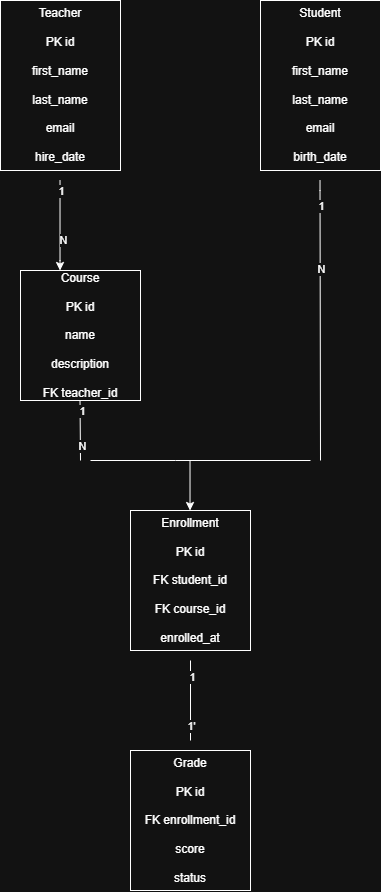

The diagram above was exported from draw.io. Its source (the exported page's mxGraphModel, read from the mxfile embedded in the PNG):
<mxGraphModel dx="726" dy="1565" grid="1" gridSize="10" guides="1" tooltips="1" connect="1" arrows="1" fold="1" page="1" pageScale="1" pageWidth="827" pageHeight="1169" math="0" shadow="0">
  <root>
    <mxCell id="0" />
    <mxCell id="1" parent="0" />
    <mxCell id="BNT7RDpWvxpUlJWJcyAG-2" parent="1" style="rounded=0;whiteSpace=wrap;html=1;" value="&lt;div&gt;Teacher&lt;/div&gt;&lt;div&gt;&lt;br&gt;&lt;/div&gt;&lt;div&gt;PK id&lt;/div&gt;&lt;div&gt;&lt;br&gt;&lt;/div&gt;&lt;div&gt;first_name&lt;/div&gt;&lt;div&gt;&lt;br&gt;&lt;/div&gt;&lt;div&gt;last_name&lt;/div&gt;&lt;div&gt;&lt;br&gt;&lt;/div&gt;&lt;div&gt;email&lt;/div&gt;&lt;div&gt;&lt;br&gt;&lt;/div&gt;&lt;div&gt;hire_date&lt;/div&gt;" vertex="1">
      <mxGeometry height="170" width="120" x="10" y="-180" as="geometry" />
    </mxCell>
    <mxCell id="BNT7RDpWvxpUlJWJcyAG-3" parent="1" style="rounded=0;whiteSpace=wrap;html=1;" value="&lt;div&gt;Enrollment&lt;/div&gt;&lt;div&gt;&lt;br&gt;&lt;/div&gt;&lt;div&gt;PK id&lt;/div&gt;&lt;div&gt;&lt;br&gt;&lt;/div&gt;&lt;div&gt;FK student_id&lt;/div&gt;&lt;div&gt;&lt;br&gt;&lt;/div&gt;&lt;div&gt;FK course_id&lt;/div&gt;&lt;div&gt;&lt;br&gt;&lt;/div&gt;&lt;div&gt;enrolled_at&lt;/div&gt;" vertex="1">
      <mxGeometry height="140" width="120" x="140" y="330" as="geometry" />
    </mxCell>
    <mxCell id="BNT7RDpWvxpUlJWJcyAG-4" parent="1" style="rounded=0;whiteSpace=wrap;html=1;" value="&lt;div&gt;Course&lt;/div&gt;&lt;div&gt;&lt;br&gt;&lt;/div&gt;&lt;div&gt;PK id&lt;/div&gt;&lt;div&gt;&lt;br&gt;&lt;/div&gt;&lt;div&gt;name&lt;/div&gt;&lt;div&gt;&lt;br&gt;&lt;/div&gt;&lt;div&gt;description&lt;/div&gt;&lt;div&gt;&lt;br&gt;&lt;/div&gt;&lt;div&gt;FK teacher_id&lt;/div&gt;" vertex="1">
      <mxGeometry height="130" width="120" x="30" y="90" as="geometry" />
    </mxCell>
    <mxCell id="BNT7RDpWvxpUlJWJcyAG-5" parent="1" style="rounded=0;whiteSpace=wrap;html=1;" value="&lt;div&gt;Student&lt;/div&gt;&lt;div&gt;&lt;br&gt;&lt;/div&gt;&lt;div&gt;PK id&lt;/div&gt;&lt;div&gt;&lt;br&gt;&lt;/div&gt;&lt;div&gt;first_name&lt;/div&gt;&lt;div&gt;&lt;br&gt;&lt;/div&gt;&lt;div&gt;last_name&lt;/div&gt;&lt;div&gt;&lt;br&gt;&lt;/div&gt;&lt;div&gt;email&lt;/div&gt;&lt;div&gt;&lt;br&gt;&lt;/div&gt;&lt;div&gt;birth_date&lt;/div&gt;" vertex="1">
      <mxGeometry height="170" width="120" x="270" y="-180" as="geometry" />
    </mxCell>
    <mxCell id="BNT7RDpWvxpUlJWJcyAG-6" parent="1" style="rounded=0;whiteSpace=wrap;html=1;" value="&lt;div&gt;Grade&lt;/div&gt;&lt;div&gt;&lt;br&gt;&lt;/div&gt;&lt;div&gt;PK id&lt;/div&gt;&lt;div&gt;&lt;br&gt;&lt;/div&gt;&lt;div&gt;FK enrollment_id&lt;/div&gt;&lt;div&gt;&lt;br&gt;&lt;/div&gt;&lt;div&gt;score&lt;/div&gt;&lt;div&gt;&lt;br&gt;&lt;/div&gt;&lt;div&gt;status&lt;/div&gt;" vertex="1">
      <mxGeometry height="140" width="120" x="140" y="570" as="geometry" />
    </mxCell>
    <mxCell id="BNT7RDpWvxpUlJWJcyAG-12" edge="1" parent="1" style="endArrow=none;dashed=1;html=1;rounded=0;curved=0;" value="">
      <mxGeometry height="50" relative="1" width="50" as="geometry">
        <mxPoint x="320" y="170" as="sourcePoint" />
        <mxPoint x="320" y="170" as="targetPoint" />
      </mxGeometry>
    </mxCell>
    <mxCell id="BNT7RDpWvxpUlJWJcyAG-24" edge="1" parent="1" style="endArrow=classic;html=1;rounded=0;" value="">
      <mxGeometry height="50" relative="1" width="50" as="geometry">
        <Array as="points">
          <mxPoint x="69.51999999999998" y="80" />
        </Array>
        <mxPoint x="69.51999999999998" as="sourcePoint" />
        <mxPoint x="69.51999999999998" y="90" as="targetPoint" />
      </mxGeometry>
    </mxCell>
    <mxCell id="BNT7RDpWvxpUlJWJcyAG-25" connectable="0" parent="BNT7RDpWvxpUlJWJcyAG-24" style="edgeLabel;html=1;align=center;verticalAlign=middle;resizable=0;points=[];" value="1" vertex="1">
      <mxGeometry relative="1" x="-0.7654" y="1" as="geometry">
        <mxPoint as="offset" />
      </mxGeometry>
    </mxCell>
    <mxCell id="BNT7RDpWvxpUlJWJcyAG-27" connectable="0" parent="BNT7RDpWvxpUlJWJcyAG-24" style="edgeLabel;html=1;align=center;verticalAlign=middle;resizable=0;points=[];" value="N" vertex="1">
      <mxGeometry relative="1" x="0.3351" y="3" as="geometry">
        <mxPoint as="offset" />
      </mxGeometry>
    </mxCell>
    <mxCell id="BNT7RDpWvxpUlJWJcyAG-29" edge="1" parent="1" style="endArrow=none;html=1;rounded=0;" value="">
      <mxGeometry height="50" relative="1" width="50" as="geometry">
        <Array as="points">
          <mxPoint x="329.52" y="10" />
        </Array>
        <mxPoint x="330" y="280" as="sourcePoint" />
        <mxPoint x="329.52" as="targetPoint" />
      </mxGeometry>
    </mxCell>
    <mxCell id="BNT7RDpWvxpUlJWJcyAG-30" connectable="0" parent="BNT7RDpWvxpUlJWJcyAG-29" style="edgeLabel;html=1;align=center;verticalAlign=middle;resizable=0;points=[];" value="1" vertex="1">
      <mxGeometry relative="1" x="0.8171" y="-1" as="geometry">
        <mxPoint as="offset" />
      </mxGeometry>
    </mxCell>
    <mxCell id="BNT7RDpWvxpUlJWJcyAG-31" connectable="0" parent="BNT7RDpWvxpUlJWJcyAG-29" style="edgeLabel;html=1;align=center;verticalAlign=middle;resizable=0;points=[];" value="N" vertex="1">
      <mxGeometry relative="1" x="0.3699" y="-1" as="geometry">
        <mxPoint as="offset" />
      </mxGeometry>
    </mxCell>
    <mxCell id="BNT7RDpWvxpUlJWJcyAG-32" edge="1" parent="1" style="endArrow=none;html=1;rounded=0;" value="">
      <mxGeometry height="50" relative="1" width="50" as="geometry">
        <mxPoint x="90" y="280" as="sourcePoint" />
        <mxPoint x="89.51999999999998" y="220" as="targetPoint" />
      </mxGeometry>
    </mxCell>
    <mxCell id="BNT7RDpWvxpUlJWJcyAG-33" connectable="0" parent="BNT7RDpWvxpUlJWJcyAG-32" style="edgeLabel;html=1;align=center;verticalAlign=middle;resizable=0;points=[];" value="1" vertex="1">
      <mxGeometry relative="1" x="0.6477" y="-2" as="geometry">
        <mxPoint as="offset" />
      </mxGeometry>
    </mxCell>
    <mxCell id="BNT7RDpWvxpUlJWJcyAG-34" connectable="0" parent="BNT7RDpWvxpUlJWJcyAG-32" style="edgeLabel;html=1;align=center;verticalAlign=middle;resizable=0;points=[];" value="N" vertex="1">
      <mxGeometry relative="1" x="-0.527" y="-2" as="geometry">
        <mxPoint as="offset" />
      </mxGeometry>
    </mxCell>
    <mxCell id="BNT7RDpWvxpUlJWJcyAG-35" edge="1" parent="1" style="endArrow=none;html=1;rounded=0;" value="">
      <mxGeometry height="50" relative="1" width="50" as="geometry">
        <Array as="points">
          <mxPoint x="185" y="280" />
        </Array>
        <mxPoint x="100" y="280" as="sourcePoint" />
        <mxPoint x="320" y="280" as="targetPoint" />
      </mxGeometry>
    </mxCell>
    <mxCell id="BNT7RDpWvxpUlJWJcyAG-37" edge="1" parent="1" style="endArrow=classic;html=1;rounded=0;" value="">
      <mxGeometry height="50" relative="1" width="50" as="geometry">
        <mxPoint x="199.52" y="280" as="sourcePoint" />
        <mxPoint x="199.52" y="330" as="targetPoint" />
      </mxGeometry>
    </mxCell>
    <mxCell id="BNT7RDpWvxpUlJWJcyAG-38" edge="1" parent="1" style="endArrow=none;html=1;rounded=0;" value="">
      <mxGeometry height="50" relative="1" width="50" as="geometry">
        <mxPoint x="200" y="560" as="sourcePoint" />
        <mxPoint x="200" y="480" as="targetPoint" />
      </mxGeometry>
    </mxCell>
    <mxCell id="BNT7RDpWvxpUlJWJcyAG-39" connectable="0" parent="BNT7RDpWvxpUlJWJcyAG-38" style="edgeLabel;html=1;align=center;verticalAlign=middle;resizable=0;points=[];" value="1" vertex="1">
      <mxGeometry relative="1" x="0.5933" y="-2" as="geometry">
        <mxPoint as="offset" />
      </mxGeometry>
    </mxCell>
    <mxCell id="BNT7RDpWvxpUlJWJcyAG-40" connectable="0" parent="BNT7RDpWvxpUlJWJcyAG-38" style="edgeLabel;html=1;align=center;verticalAlign=middle;resizable=0;points=[];" value="1'" vertex="1">
      <mxGeometry relative="1" x="-0.6448" y="-1" as="geometry">
        <mxPoint as="offset" />
      </mxGeometry>
    </mxCell>
  </root>
</mxGraphModel>